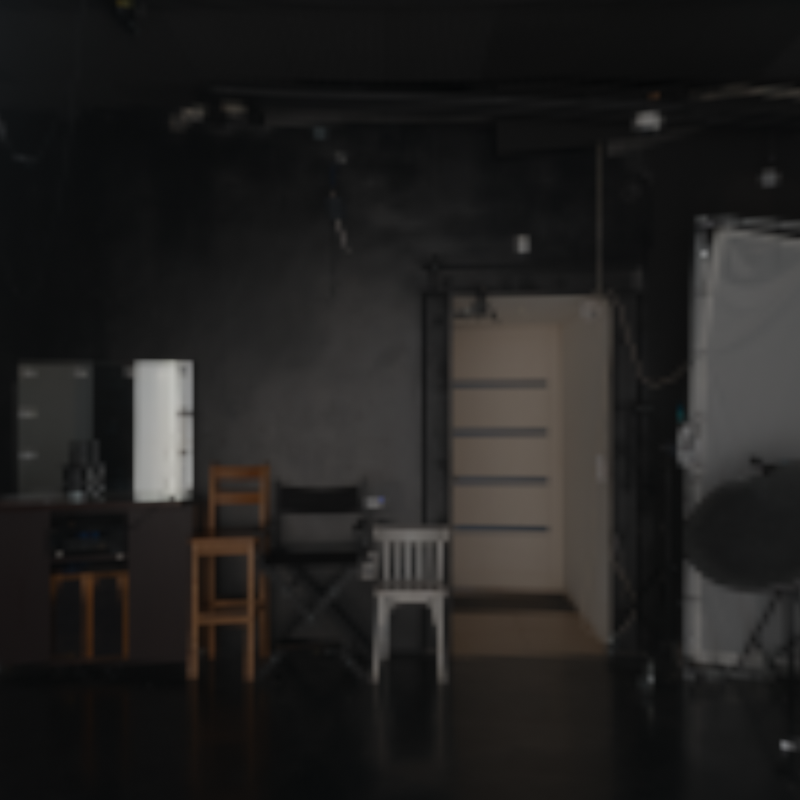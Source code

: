 # Source: cycles_renderer.blend  (saved by Blender 3.4.6; exported with 4.5.12 LTS)
import bpy
from mathutils import Matrix  # noqa: F401  (used for matrix-valued properties, if any)

bpy.ops.wm.read_factory_settings(use_empty=True)
scene = bpy.context.scene
scene.name = 'Scene'

# ---- collections
col_collection = bpy.data.collections.new('Collection'); scene.collection.children.link(col_collection)

# ---- images (referenced by path relative to the original .blend; pixels are not part of the script)
import os
ASSET_DIR = os.environ.get("B2B_ASSET_DIR", "")  # directory of the original .blend (textures are referenced by path, not embedded)
HERE = os.path.dirname(os.path.abspath(__file__))  # packed textures are extracted next to this script under _unpacked/

def load_image(name, relpath, width, height, colorspace="sRGB"):
    """Load a texture the original file referenced (path relative to the .blend, or extracted next to this script)."""
    p = next((c for c in (os.path.join(HERE, relpath), os.path.join(ASSET_DIR, relpath)) if relpath and os.path.exists(c)), "")
    if p:
        img = bpy.data.images.load(p, check_existing=True)
        img.name = name
    else:  # same state as the original file: an image datablock whose file is absent (Cycles renders it pink)
        img = bpy.data.images.new(name, width, height)
        img.source = "FILE"
        img.filepath = "//" + (relpath or name)
    img.colorspace_settings.name = colorspace
    return img
img_studio_small_09_1k_hdr = load_image('studio_small_09_1k.hdr', '_unpacked/studio_small_09_1k.39dca6bb.hdr', 1024, 512, 'Linear Rec.709')

# ---- world
world_world = bpy.data.worlds.new('World'); scene.world = world_world
world_world.use_nodes = True; world_world.node_tree.nodes.clear()
_N = world_world.node_tree.nodes; _L = world_world.node_tree.links
n0 = _N.new('ShaderNodeOutputWorld'); n0.name = 'World Output'; n0.location = (300, 300)
n1 = _N.new('ShaderNodeBackground'); n1.name = 'Background'; n1.location = (10, 300)
n2 = _N.new('ShaderNodeTexEnvironment'); n2.name = 'Environment Texture'; n2.location = (-280, 280)
n2.image = img_studio_small_09_1k_hdr
_L.new(n1.outputs[0], n0.inputs[0])
_L.new(n2.outputs[0], n1.inputs[0])
n0.is_active_output = True
world_world.color = (0.05088, 0.05088, 0.05088)
world_world.use_sun_shadow = False
world_world.sun_shadow_jitter_overblur = 0.0

# ---- cameras
cam_camera = bpy.data.cameras.new('Camera')
cam_camera.clip_start = 0.2
cam_camera.clip_end = 3.0
cam_camera.lens = 35.0
cam_camera.sensor_width = 32.0
cam_camera.ortho_scale = 7.314

# ---- lights
light_light = bpy.data.lights.new('Light', 'POINT')
light_light.transmission_factor = 0.0
light_light.energy = 1000.0
light_light.shadow_soft_size = 0.1
light_light.shadow_maximum_resolution = 0.006
light_light.use_absolute_resolution = True

# ---- objects
ob_empty = bpy.data.objects.new('Empty', None)
ob_camera = bpy.data.objects.new('Camera', cam_camera)
ob_light = bpy.data.objects.new('Light', light_light)

# ---- transforms, parenting, visibility, modifiers, constraints
ob_empty.location = (0.0, 0.0, 0.0)
ob_camera.parent = ob_empty
ob_camera.location = (0.0, 1.2, 0.0)
ob_camera.rotation_euler = (1.109, 0.0, 0.8149)
ob_camera.lock_rotations_4d = False
ob_camera.empty_display_type = 'ARROWS'
ob_camera.color = (0.0, 0.0, 0.0, 0.0)
ob_camera.display_type = 'WIRE'
ob_camera.lineart.crease_threshold = 0.0
_c = ob_camera.constraints.new('TRACK_TO'); _c.name = 'Track To'
_c.target = ob_empty
ob_light.location = (4.076, 1.005, 5.904)
ob_light.rotation_euler = (0.6503, 0.05522, 1.866)
ob_light.lock_rotations_4d = False
ob_light.empty_display_type = 'ARROWS'
ob_light.color = (0.0, 0.0, 0.0, 0.0)
ob_light.lineart.crease_threshold = 0.0

# ---- collection membership
col_collection.objects.link(ob_empty)
col_collection.objects.link(ob_camera)
col_collection.objects.link(ob_light)

# ---- scene / render settings (as saved in the file)
scene.camera = ob_camera
scene.frame_start = 1; scene.frame_end = 250; scene.frame_set(1)
scene.render.engine = 'CYCLES'
scene.render.image_settings.compression = 0
scene.render.resolution_x = 256
scene.render.resolution_y = 256
scene.render.film_transparent = True
scene.cycles.samples = 350
scene.cycles.sampling_pattern = 'TABULATED_SOBOL'
scene.cycles.adaptive_threshold = 0.015
scene.cycles.adaptive_min_samples = 150
scene.cycles.use_light_tree = False
scene.cycles.caustics_reflective = False
scene.cycles.caustics_refractive = False
scene.cycles.max_bounces = 1
scene.cycles.diffuse_bounces = 1
scene.cycles.glossy_bounces = 1
scene.cycles.transmission_bounces = 1
scene.cycles.transparent_max_bounces = 1
scene.cycles.film_transparent_glass = True
scene.cycles.use_fast_gi = True
scene.eevee.bokeh_max_size = 0.0
scene.view_settings.look = 'Medium Contrast'
scene.view_settings.view_transform = 'Filmic'
bpy.context.view_layer.update()
